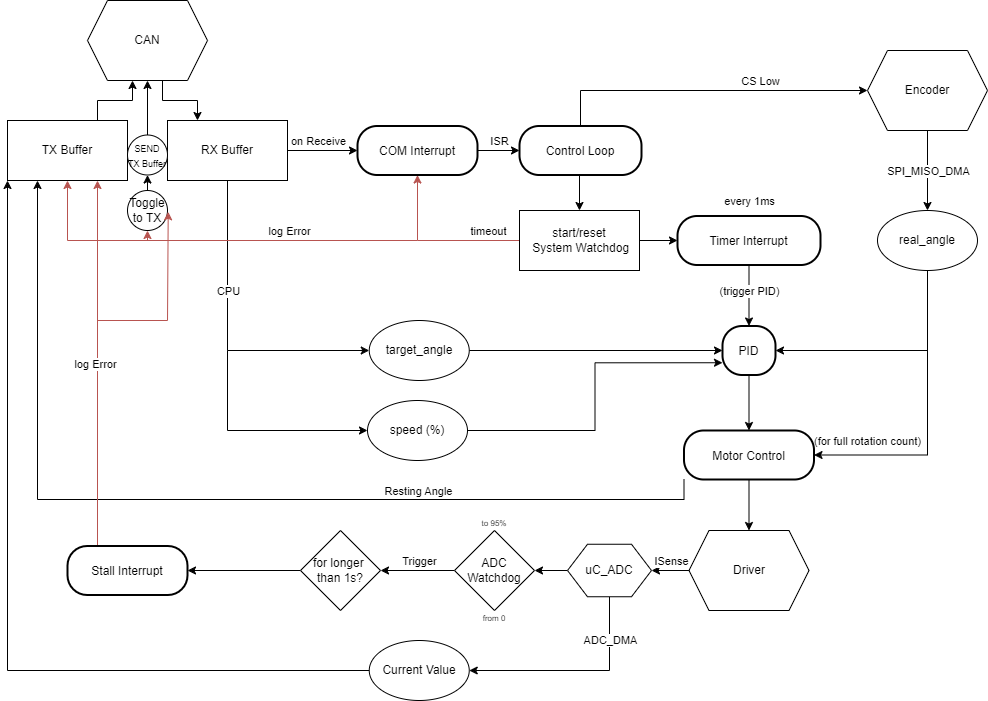

The diagram above was exported from draw.io. Its source (the exported page's mxGraphModel, read from the mxfile embedded in the PNG):
<mxGraphModel dx="2284" dy="738" grid="1" gridSize="10" guides="1" tooltips="1" connect="1" arrows="1" fold="1" page="1" pageScale="1" pageWidth="850" pageHeight="1100" math="0" shadow="0">
  <root>
    <mxCell id="0" />
    <mxCell id="1" parent="0" />
    <mxCell id="q0ZNq1EkBqmtj4WkPAIY-16" style="edgeStyle=orthogonalEdgeStyle;rounded=0;orthogonalLoop=1;jettySize=auto;html=1;exitX=0.625;exitY=1;exitDx=0;exitDy=0;entryX=0.25;entryY=0;entryDx=0;entryDy=0;" edge="1" parent="1" source="q0ZNq1EkBqmtj4WkPAIY-7" target="q0ZNq1EkBqmtj4WkPAIY-10">
      <mxGeometry relative="1" as="geometry" />
    </mxCell>
    <mxCell id="q0ZNq1EkBqmtj4WkPAIY-7" value="CAN" style="shape=hexagon;perimeter=hexagonPerimeter2;whiteSpace=wrap;html=1;fixedSize=1;" vertex="1" parent="1">
      <mxGeometry x="40" y="480" width="120" height="80" as="geometry" />
    </mxCell>
    <mxCell id="q0ZNq1EkBqmtj4WkPAIY-28" style="edgeStyle=orthogonalEdgeStyle;rounded=0;orthogonalLoop=1;jettySize=auto;html=1;exitX=0.5;exitY=1;exitDx=0;exitDy=0;entryX=0.5;entryY=0;entryDx=0;entryDy=0;" edge="1" parent="1" source="q0ZNq1EkBqmtj4WkPAIY-8" target="q0ZNq1EkBqmtj4WkPAIY-27">
      <mxGeometry relative="1" as="geometry" />
    </mxCell>
    <mxCell id="q0ZNq1EkBqmtj4WkPAIY-29" value="SPI_MISO_DMA" style="edgeLabel;html=1;align=center;verticalAlign=middle;resizable=0;points=[];" vertex="1" connectable="0" parent="q0ZNq1EkBqmtj4WkPAIY-28">
      <mxGeometry x="-0.1798" relative="1" as="geometry">
        <mxPoint y="7" as="offset" />
      </mxGeometry>
    </mxCell>
    <mxCell id="q0ZNq1EkBqmtj4WkPAIY-8" value="Encoder" style="shape=hexagon;perimeter=hexagonPerimeter2;whiteSpace=wrap;html=1;fixedSize=1;" vertex="1" parent="1">
      <mxGeometry x="820" y="530" width="120" height="80" as="geometry" />
    </mxCell>
    <mxCell id="q0ZNq1EkBqmtj4WkPAIY-61" style="edgeStyle=orthogonalEdgeStyle;rounded=0;orthogonalLoop=1;jettySize=auto;html=1;exitX=0;exitY=0.5;exitDx=0;exitDy=0;entryX=1;entryY=0.5;entryDx=0;entryDy=0;" edge="1" parent="1" source="q0ZNq1EkBqmtj4WkPAIY-9" target="q0ZNq1EkBqmtj4WkPAIY-66">
      <mxGeometry relative="1" as="geometry">
        <mxPoint x="600" y="1050" as="targetPoint" />
      </mxGeometry>
    </mxCell>
    <mxCell id="q0ZNq1EkBqmtj4WkPAIY-62" value="ISense" style="edgeLabel;html=1;align=center;verticalAlign=middle;resizable=0;points=[];" vertex="1" connectable="0" parent="q0ZNq1EkBqmtj4WkPAIY-61">
      <mxGeometry x="-0.0526" y="-2" relative="1" as="geometry">
        <mxPoint y="-8" as="offset" />
      </mxGeometry>
    </mxCell>
    <mxCell id="q0ZNq1EkBqmtj4WkPAIY-9" value="Driver" style="shape=hexagon;perimeter=hexagonPerimeter2;whiteSpace=wrap;html=1;fixedSize=1;" vertex="1" parent="1">
      <mxGeometry x="641.5" y="1010" width="120" height="80" as="geometry" />
    </mxCell>
    <mxCell id="q0ZNq1EkBqmtj4WkPAIY-22" style="edgeStyle=orthogonalEdgeStyle;rounded=0;orthogonalLoop=1;jettySize=auto;html=1;exitX=1;exitY=0.5;exitDx=0;exitDy=0;entryX=0;entryY=0.5;entryDx=0;entryDy=0;" edge="1" parent="1" source="q0ZNq1EkBqmtj4WkPAIY-10" target="q0ZNq1EkBqmtj4WkPAIY-20">
      <mxGeometry relative="1" as="geometry" />
    </mxCell>
    <mxCell id="q0ZNq1EkBqmtj4WkPAIY-23" value="on Receive" style="edgeLabel;html=1;align=center;verticalAlign=middle;resizable=0;points=[];" vertex="1" connectable="0" parent="q0ZNq1EkBqmtj4WkPAIY-22">
      <mxGeometry x="-0.1333" relative="1" as="geometry">
        <mxPoint y="-10" as="offset" />
      </mxGeometry>
    </mxCell>
    <mxCell id="q0ZNq1EkBqmtj4WkPAIY-33" style="edgeStyle=orthogonalEdgeStyle;rounded=0;orthogonalLoop=1;jettySize=auto;html=1;exitX=0.5;exitY=1;exitDx=0;exitDy=0;entryX=0;entryY=0.5;entryDx=0;entryDy=0;" edge="1" parent="1" source="q0ZNq1EkBqmtj4WkPAIY-10" target="q0ZNq1EkBqmtj4WkPAIY-32">
      <mxGeometry relative="1" as="geometry" />
    </mxCell>
    <mxCell id="q0ZNq1EkBqmtj4WkPAIY-34" value="CPU" style="edgeLabel;html=1;align=center;verticalAlign=middle;resizable=0;points=[];" vertex="1" connectable="0" parent="q0ZNq1EkBqmtj4WkPAIY-33">
      <mxGeometry x="0.032" y="1" relative="1" as="geometry">
        <mxPoint x="-1" y="-51" as="offset" />
      </mxGeometry>
    </mxCell>
    <mxCell id="q0ZNq1EkBqmtj4WkPAIY-10" value="RX Buffer" style="rounded=0;whiteSpace=wrap;html=1;" vertex="1" parent="1">
      <mxGeometry x="120" y="600" width="120" height="60" as="geometry" />
    </mxCell>
    <mxCell id="q0ZNq1EkBqmtj4WkPAIY-17" style="edgeStyle=orthogonalEdgeStyle;rounded=0;orthogonalLoop=1;jettySize=auto;html=1;exitX=0.75;exitY=0;exitDx=0;exitDy=0;entryX=0.375;entryY=1;entryDx=0;entryDy=0;" edge="1" parent="1" source="q0ZNq1EkBqmtj4WkPAIY-11" target="q0ZNq1EkBqmtj4WkPAIY-7">
      <mxGeometry relative="1" as="geometry" />
    </mxCell>
    <mxCell id="q0ZNq1EkBqmtj4WkPAIY-11" value="TX Buffer" style="rounded=0;whiteSpace=wrap;html=1;" vertex="1" parent="1">
      <mxGeometry x="-40" y="600" width="120" height="60" as="geometry" />
    </mxCell>
    <mxCell id="q0ZNq1EkBqmtj4WkPAIY-25" style="edgeStyle=orthogonalEdgeStyle;rounded=0;orthogonalLoop=1;jettySize=auto;html=1;exitX=1;exitY=0.5;exitDx=0;exitDy=0;entryX=0;entryY=0.5;entryDx=0;entryDy=0;" edge="1" parent="1" source="q0ZNq1EkBqmtj4WkPAIY-20" target="q0ZNq1EkBqmtj4WkPAIY-24">
      <mxGeometry relative="1" as="geometry" />
    </mxCell>
    <mxCell id="q0ZNq1EkBqmtj4WkPAIY-26" value="ISR" style="edgeLabel;html=1;align=center;verticalAlign=middle;resizable=0;points=[];" vertex="1" connectable="0" parent="q0ZNq1EkBqmtj4WkPAIY-25">
      <mxGeometry x="-0.0095" y="2" relative="1" as="geometry">
        <mxPoint y="-8" as="offset" />
      </mxGeometry>
    </mxCell>
    <mxCell id="q0ZNq1EkBqmtj4WkPAIY-20" value="COM Interrupt" style="rounded=1;arcSize=40;strokeWidth=2" vertex="1" parent="1">
      <mxGeometry x="310" y="605.5" width="120" height="49" as="geometry" />
    </mxCell>
    <mxCell id="q0ZNq1EkBqmtj4WkPAIY-30" style="edgeStyle=orthogonalEdgeStyle;rounded=0;orthogonalLoop=1;jettySize=auto;html=1;exitX=0.5;exitY=0;exitDx=0;exitDy=0;entryX=0;entryY=0.5;entryDx=0;entryDy=0;" edge="1" parent="1" source="q0ZNq1EkBqmtj4WkPAIY-24" target="q0ZNq1EkBqmtj4WkPAIY-8">
      <mxGeometry relative="1" as="geometry" />
    </mxCell>
    <mxCell id="q0ZNq1EkBqmtj4WkPAIY-31" value="CS Low" style="edgeLabel;html=1;align=center;verticalAlign=middle;resizable=0;points=[];" vertex="1" connectable="0" parent="q0ZNq1EkBqmtj4WkPAIY-30">
      <mxGeometry x="0.3096" y="-1" relative="1" as="geometry">
        <mxPoint x="4" y="-11" as="offset" />
      </mxGeometry>
    </mxCell>
    <mxCell id="q0ZNq1EkBqmtj4WkPAIY-39" style="edgeStyle=orthogonalEdgeStyle;rounded=0;orthogonalLoop=1;jettySize=auto;html=1;exitX=0.5;exitY=1;exitDx=0;exitDy=0;entryX=0.5;entryY=0;entryDx=0;entryDy=0;" edge="1" parent="1" source="q0ZNq1EkBqmtj4WkPAIY-24" target="q0ZNq1EkBqmtj4WkPAIY-38">
      <mxGeometry relative="1" as="geometry" />
    </mxCell>
    <mxCell id="q0ZNq1EkBqmtj4WkPAIY-24" value="Control Loop" style="rounded=1;arcSize=40;strokeWidth=2" vertex="1" parent="1">
      <mxGeometry x="472" y="605.5" width="122" height="49" as="geometry" />
    </mxCell>
    <mxCell id="q0ZNq1EkBqmtj4WkPAIY-47" style="edgeStyle=orthogonalEdgeStyle;rounded=0;orthogonalLoop=1;jettySize=auto;html=1;exitX=0.5;exitY=1;exitDx=0;exitDy=0;entryX=1;entryY=0.5;entryDx=0;entryDy=0;" edge="1" parent="1" source="q0ZNq1EkBqmtj4WkPAIY-27" target="q0ZNq1EkBqmtj4WkPAIY-35">
      <mxGeometry relative="1" as="geometry" />
    </mxCell>
    <mxCell id="q0ZNq1EkBqmtj4WkPAIY-97" style="edgeStyle=orthogonalEdgeStyle;rounded=0;orthogonalLoop=1;jettySize=auto;html=1;exitX=0.5;exitY=1;exitDx=0;exitDy=0;entryX=1;entryY=0.5;entryDx=0;entryDy=0;" edge="1" parent="1" source="q0ZNq1EkBqmtj4WkPAIY-27" target="q0ZNq1EkBqmtj4WkPAIY-53">
      <mxGeometry relative="1" as="geometry" />
    </mxCell>
    <mxCell id="q0ZNq1EkBqmtj4WkPAIY-98" value="(for full rotation count)" style="edgeLabel;html=1;align=center;verticalAlign=middle;resizable=0;points=[];" vertex="1" connectable="0" parent="q0ZNq1EkBqmtj4WkPAIY-97">
      <mxGeometry x="0.6689" y="-2" relative="1" as="geometry">
        <mxPoint x="4" y="-12" as="offset" />
      </mxGeometry>
    </mxCell>
    <mxCell id="q0ZNq1EkBqmtj4WkPAIY-27" value="real_angle" style="ellipse;whiteSpace=wrap;html=1;" vertex="1" parent="1">
      <mxGeometry x="830" y="690" width="100" height="60" as="geometry" />
    </mxCell>
    <mxCell id="q0ZNq1EkBqmtj4WkPAIY-36" style="edgeStyle=orthogonalEdgeStyle;rounded=0;orthogonalLoop=1;jettySize=auto;html=1;exitX=1;exitY=0.5;exitDx=0;exitDy=0;entryX=0;entryY=0.5;entryDx=0;entryDy=0;" edge="1" parent="1" source="q0ZNq1EkBqmtj4WkPAIY-32" target="q0ZNq1EkBqmtj4WkPAIY-35">
      <mxGeometry relative="1" as="geometry" />
    </mxCell>
    <mxCell id="q0ZNq1EkBqmtj4WkPAIY-32" value="target_angle" style="ellipse;whiteSpace=wrap;html=1;" vertex="1" parent="1">
      <mxGeometry x="321.75" y="800" width="100" height="60" as="geometry" />
    </mxCell>
    <mxCell id="q0ZNq1EkBqmtj4WkPAIY-54" style="edgeStyle=orthogonalEdgeStyle;rounded=0;orthogonalLoop=1;jettySize=auto;html=1;exitX=0.5;exitY=1;exitDx=0;exitDy=0;entryX=0.5;entryY=0;entryDx=0;entryDy=0;" edge="1" parent="1" source="q0ZNq1EkBqmtj4WkPAIY-35" target="q0ZNq1EkBqmtj4WkPAIY-53">
      <mxGeometry relative="1" as="geometry" />
    </mxCell>
    <mxCell id="q0ZNq1EkBqmtj4WkPAIY-35" value="PID" style="rounded=1;arcSize=40;strokeWidth=2" vertex="1" parent="1">
      <mxGeometry x="675" y="805.5" width="53" height="49" as="geometry" />
    </mxCell>
    <mxCell id="q0ZNq1EkBqmtj4WkPAIY-48" style="edgeStyle=orthogonalEdgeStyle;rounded=0;orthogonalLoop=1;jettySize=auto;html=1;exitX=0.5;exitY=1;exitDx=0;exitDy=0;entryX=0.5;entryY=0;entryDx=0;entryDy=0;" edge="1" parent="1" source="q0ZNq1EkBqmtj4WkPAIY-37" target="q0ZNq1EkBqmtj4WkPAIY-35">
      <mxGeometry relative="1" as="geometry" />
    </mxCell>
    <mxCell id="q0ZNq1EkBqmtj4WkPAIY-49" value="(trigger PID)" style="edgeLabel;html=1;align=center;verticalAlign=middle;resizable=0;points=[];" vertex="1" connectable="0" parent="q0ZNq1EkBqmtj4WkPAIY-48">
      <mxGeometry x="-0.4262" y="3" relative="1" as="geometry">
        <mxPoint x="-3" y="8" as="offset" />
      </mxGeometry>
    </mxCell>
    <mxCell id="q0ZNq1EkBqmtj4WkPAIY-37" value="Timer Interrupt" style="rounded=1;arcSize=40;strokeWidth=2" vertex="1" parent="1">
      <mxGeometry x="630" y="695.5" width="143" height="49" as="geometry" />
    </mxCell>
    <mxCell id="q0ZNq1EkBqmtj4WkPAIY-45" style="edgeStyle=orthogonalEdgeStyle;rounded=0;orthogonalLoop=1;jettySize=auto;html=1;exitX=1;exitY=0.5;exitDx=0;exitDy=0;entryX=0;entryY=0.5;entryDx=0;entryDy=0;" edge="1" parent="1" source="q0ZNq1EkBqmtj4WkPAIY-38" target="q0ZNq1EkBqmtj4WkPAIY-37">
      <mxGeometry relative="1" as="geometry" />
    </mxCell>
    <mxCell id="q0ZNq1EkBqmtj4WkPAIY-82" style="edgeStyle=orthogonalEdgeStyle;rounded=0;orthogonalLoop=1;jettySize=auto;html=1;exitX=0;exitY=0.5;exitDx=0;exitDy=0;entryX=0.5;entryY=1;entryDx=0;entryDy=0;fillColor=#f8cecc;strokeColor=#b85450;" edge="1" parent="1" source="q0ZNq1EkBqmtj4WkPAIY-38" target="q0ZNq1EkBqmtj4WkPAIY-20">
      <mxGeometry relative="1" as="geometry">
        <mxPoint x="429.9999999999998" y="720" as="targetPoint" />
      </mxGeometry>
    </mxCell>
    <mxCell id="q0ZNq1EkBqmtj4WkPAIY-83" value="timeout" style="edgeLabel;html=1;align=center;verticalAlign=middle;resizable=0;points=[];" vertex="1" connectable="0" parent="q0ZNq1EkBqmtj4WkPAIY-82">
      <mxGeometry x="0.1429" relative="1" as="geometry">
        <mxPoint x="64" y="-10" as="offset" />
      </mxGeometry>
    </mxCell>
    <mxCell id="q0ZNq1EkBqmtj4WkPAIY-38" value="start/reset&lt;br&gt;&amp;nbsp;System Watchdog" style="rounded=0;whiteSpace=wrap;html=1;" vertex="1" parent="1">
      <mxGeometry x="472" y="690" width="120" height="60" as="geometry" />
    </mxCell>
    <mxCell id="q0ZNq1EkBqmtj4WkPAIY-44" style="edgeStyle=orthogonalEdgeStyle;rounded=0;orthogonalLoop=1;jettySize=auto;html=1;exitX=1;exitY=0.5;exitDx=0;exitDy=0;entryX=0;entryY=0.75;entryDx=0;entryDy=0;" edge="1" parent="1" source="q0ZNq1EkBqmtj4WkPAIY-41" target="q0ZNq1EkBqmtj4WkPAIY-35">
      <mxGeometry relative="1" as="geometry" />
    </mxCell>
    <mxCell id="q0ZNq1EkBqmtj4WkPAIY-41" value="speed (%)" style="ellipse;whiteSpace=wrap;html=1;" vertex="1" parent="1">
      <mxGeometry x="320" y="880" width="100" height="60" as="geometry" />
    </mxCell>
    <mxCell id="q0ZNq1EkBqmtj4WkPAIY-42" value="" style="endArrow=none;html=1;rounded=0;" edge="1" parent="1">
      <mxGeometry width="50" height="50" relative="1" as="geometry">
        <mxPoint x="180" y="910" as="sourcePoint" />
        <mxPoint x="180" y="830" as="targetPoint" />
      </mxGeometry>
    </mxCell>
    <mxCell id="q0ZNq1EkBqmtj4WkPAIY-43" value="" style="endArrow=classic;html=1;rounded=0;entryX=0;entryY=0.5;entryDx=0;entryDy=0;" edge="1" parent="1" target="q0ZNq1EkBqmtj4WkPAIY-41">
      <mxGeometry width="50" height="50" relative="1" as="geometry">
        <mxPoint x="180" y="910" as="sourcePoint" />
        <mxPoint x="270" y="930" as="targetPoint" />
      </mxGeometry>
    </mxCell>
    <mxCell id="q0ZNq1EkBqmtj4WkPAIY-46" value="every 1ms" style="edgeLabel;html=1;align=center;verticalAlign=middle;resizable=0;points=[];" vertex="1" connectable="0" parent="1">
      <mxGeometry x="701.5" y="680" as="geometry" />
    </mxCell>
    <mxCell id="q0ZNq1EkBqmtj4WkPAIY-55" style="edgeStyle=orthogonalEdgeStyle;rounded=0;orthogonalLoop=1;jettySize=auto;html=1;exitX=0.5;exitY=1;exitDx=0;exitDy=0;entryX=0.5;entryY=0;entryDx=0;entryDy=0;" edge="1" parent="1" source="q0ZNq1EkBqmtj4WkPAIY-53" target="q0ZNq1EkBqmtj4WkPAIY-9">
      <mxGeometry relative="1" as="geometry" />
    </mxCell>
    <mxCell id="q0ZNq1EkBqmtj4WkPAIY-99" style="edgeStyle=orthogonalEdgeStyle;rounded=0;orthogonalLoop=1;jettySize=auto;html=1;exitX=0;exitY=1;exitDx=0;exitDy=0;entryX=0.25;entryY=1;entryDx=0;entryDy=0;" edge="1" parent="1" source="q0ZNq1EkBqmtj4WkPAIY-53" target="q0ZNq1EkBqmtj4WkPAIY-11">
      <mxGeometry relative="1" as="geometry" />
    </mxCell>
    <mxCell id="q0ZNq1EkBqmtj4WkPAIY-100" value="Resting Angle" style="edgeLabel;html=1;align=center;verticalAlign=middle;resizable=0;points=[];" vertex="1" connectable="0" parent="q0ZNq1EkBqmtj4WkPAIY-99">
      <mxGeometry x="-0.3475" y="-2" relative="1" as="geometry">
        <mxPoint x="36" y="-7" as="offset" />
      </mxGeometry>
    </mxCell>
    <mxCell id="q0ZNq1EkBqmtj4WkPAIY-53" value="Motor Control" style="rounded=1;arcSize=40;strokeWidth=2" vertex="1" parent="1">
      <mxGeometry x="636.5" y="910" width="130" height="49" as="geometry" />
    </mxCell>
    <mxCell id="q0ZNq1EkBqmtj4WkPAIY-64" style="edgeStyle=orthogonalEdgeStyle;rounded=0;orthogonalLoop=1;jettySize=auto;html=1;exitX=0;exitY=0.5;exitDx=0;exitDy=0;entryX=1;entryY=0.5;entryDx=0;entryDy=0;" edge="1" parent="1" source="q0ZNq1EkBqmtj4WkPAIY-56" target="q0ZNq1EkBqmtj4WkPAIY-63">
      <mxGeometry relative="1" as="geometry" />
    </mxCell>
    <mxCell id="q0ZNq1EkBqmtj4WkPAIY-65" value="Trigger" style="edgeLabel;html=1;align=center;verticalAlign=middle;resizable=0;points=[];" vertex="1" connectable="0" parent="q0ZNq1EkBqmtj4WkPAIY-64">
      <mxGeometry x="-0.0257" y="2" relative="1" as="geometry">
        <mxPoint y="-12" as="offset" />
      </mxGeometry>
    </mxCell>
    <mxCell id="q0ZNq1EkBqmtj4WkPAIY-56" value="&lt;div&gt;ADC Watchdog&lt;/div&gt;" style="rhombus;whiteSpace=wrap;html=1;" vertex="1" parent="1">
      <mxGeometry x="407" y="1010" width="80" height="80" as="geometry" />
    </mxCell>
    <mxCell id="q0ZNq1EkBqmtj4WkPAIY-59" value="from 0" style="text;html=1;align=center;verticalAlign=middle;whiteSpace=wrap;rounded=0;fontSize=8;" vertex="1" parent="1">
      <mxGeometry x="432" y="1090" width="30" height="15" as="geometry" />
    </mxCell>
    <mxCell id="q0ZNq1EkBqmtj4WkPAIY-60" value="to 95%" style="text;html=1;align=center;verticalAlign=middle;whiteSpace=wrap;rounded=0;fontSize=8;" vertex="1" parent="1">
      <mxGeometry x="432" y="995" width="30" height="15" as="geometry" />
    </mxCell>
    <mxCell id="q0ZNq1EkBqmtj4WkPAIY-74" style="edgeStyle=orthogonalEdgeStyle;rounded=0;orthogonalLoop=1;jettySize=auto;html=1;exitX=0;exitY=0.5;exitDx=0;exitDy=0;" edge="1" parent="1" source="q0ZNq1EkBqmtj4WkPAIY-63" target="q0ZNq1EkBqmtj4WkPAIY-73">
      <mxGeometry relative="1" as="geometry" />
    </mxCell>
    <mxCell id="q0ZNq1EkBqmtj4WkPAIY-63" value="for longer&amp;nbsp; than 1s?" style="rhombus;whiteSpace=wrap;html=1;" vertex="1" parent="1">
      <mxGeometry x="253" y="1010" width="80" height="80" as="geometry" />
    </mxCell>
    <mxCell id="q0ZNq1EkBqmtj4WkPAIY-67" style="edgeStyle=orthogonalEdgeStyle;rounded=0;orthogonalLoop=1;jettySize=auto;html=1;exitX=0;exitY=0.5;exitDx=0;exitDy=0;entryX=1;entryY=0.5;entryDx=0;entryDy=0;" edge="1" parent="1" source="q0ZNq1EkBqmtj4WkPAIY-66" target="q0ZNq1EkBqmtj4WkPAIY-56">
      <mxGeometry relative="1" as="geometry" />
    </mxCell>
    <mxCell id="q0ZNq1EkBqmtj4WkPAIY-70" style="edgeStyle=orthogonalEdgeStyle;rounded=0;orthogonalLoop=1;jettySize=auto;html=1;exitX=0.5;exitY=1;exitDx=0;exitDy=0;entryX=1;entryY=0.5;entryDx=0;entryDy=0;" edge="1" parent="1" source="q0ZNq1EkBqmtj4WkPAIY-66" target="q0ZNq1EkBqmtj4WkPAIY-69">
      <mxGeometry relative="1" as="geometry" />
    </mxCell>
    <mxCell id="q0ZNq1EkBqmtj4WkPAIY-71" value="ADC_DMA" style="edgeLabel;html=1;align=center;verticalAlign=middle;resizable=0;points=[];" vertex="1" connectable="0" parent="q0ZNq1EkBqmtj4WkPAIY-70">
      <mxGeometry x="-0.408" relative="1" as="geometry">
        <mxPoint y="-20" as="offset" />
      </mxGeometry>
    </mxCell>
    <mxCell id="q0ZNq1EkBqmtj4WkPAIY-66" value="uC_ADC" style="shape=hexagon;perimeter=hexagonPerimeter2;whiteSpace=wrap;html=1;fixedSize=1;" vertex="1" parent="1">
      <mxGeometry x="520" y="1023.75" width="84" height="52.5" as="geometry" />
    </mxCell>
    <mxCell id="q0ZNq1EkBqmtj4WkPAIY-72" style="edgeStyle=orthogonalEdgeStyle;rounded=0;orthogonalLoop=1;jettySize=auto;html=1;exitX=0;exitY=0.5;exitDx=0;exitDy=0;entryX=0;entryY=1;entryDx=0;entryDy=0;" edge="1" parent="1" source="q0ZNq1EkBqmtj4WkPAIY-69" target="q0ZNq1EkBqmtj4WkPAIY-11">
      <mxGeometry relative="1" as="geometry">
        <Array as="points">
          <mxPoint x="-40" y="1150" />
        </Array>
      </mxGeometry>
    </mxCell>
    <mxCell id="q0ZNq1EkBqmtj4WkPAIY-69" value="Current Value" style="ellipse;whiteSpace=wrap;html=1;" vertex="1" parent="1">
      <mxGeometry x="321.75" y="1120" width="100" height="60" as="geometry" />
    </mxCell>
    <mxCell id="q0ZNq1EkBqmtj4WkPAIY-79" style="edgeStyle=orthogonalEdgeStyle;rounded=0;orthogonalLoop=1;jettySize=auto;html=1;exitX=0.25;exitY=0;exitDx=0;exitDy=0;entryX=0.75;entryY=1;entryDx=0;entryDy=0;fillColor=#f8cecc;strokeColor=#b85450;" edge="1" parent="1" source="q0ZNq1EkBqmtj4WkPAIY-73" target="q0ZNq1EkBqmtj4WkPAIY-11">
      <mxGeometry relative="1" as="geometry">
        <mxPoint x="50" y="990" as="targetPoint" />
      </mxGeometry>
    </mxCell>
    <mxCell id="q0ZNq1EkBqmtj4WkPAIY-93" value="log Error" style="edgeLabel;html=1;align=center;verticalAlign=middle;resizable=0;points=[];" vertex="1" connectable="0" parent="q0ZNq1EkBqmtj4WkPAIY-79">
      <mxGeometry x="-0.0032" y="3" relative="1" as="geometry">
        <mxPoint as="offset" />
      </mxGeometry>
    </mxCell>
    <mxCell id="q0ZNq1EkBqmtj4WkPAIY-73" value="Stall Interrupt" style="rounded=1;arcSize=40;strokeWidth=2" vertex="1" parent="1">
      <mxGeometry x="20" y="1025.5" width="120" height="49" as="geometry" />
    </mxCell>
    <mxCell id="q0ZNq1EkBqmtj4WkPAIY-84" value="" style="endArrow=none;html=1;rounded=0;fillColor=#f8cecc;strokeColor=#b85450;" edge="1" parent="1">
      <mxGeometry width="50" height="50" relative="1" as="geometry">
        <mxPoint x="20" y="720" as="sourcePoint" />
        <mxPoint x="370" y="720" as="targetPoint" />
      </mxGeometry>
    </mxCell>
    <mxCell id="q0ZNq1EkBqmtj4WkPAIY-92" value="log Error" style="edgeLabel;html=1;align=center;verticalAlign=middle;resizable=0;points=[];" vertex="1" connectable="0" parent="q0ZNq1EkBqmtj4WkPAIY-84">
      <mxGeometry x="0.2716" y="-2" relative="1" as="geometry">
        <mxPoint x="-2" y="-12" as="offset" />
      </mxGeometry>
    </mxCell>
    <mxCell id="q0ZNq1EkBqmtj4WkPAIY-85" value="" style="endArrow=classic;html=1;rounded=0;entryX=0.5;entryY=1;entryDx=0;entryDy=0;fillColor=#f8cecc;strokeColor=#b85450;" edge="1" parent="1" target="q0ZNq1EkBqmtj4WkPAIY-11">
      <mxGeometry width="50" height="50" relative="1" as="geometry">
        <mxPoint x="20" y="720" as="sourcePoint" />
        <mxPoint x="30" y="740" as="targetPoint" />
      </mxGeometry>
    </mxCell>
    <mxCell id="q0ZNq1EkBqmtj4WkPAIY-90" style="edgeStyle=orthogonalEdgeStyle;rounded=0;orthogonalLoop=1;jettySize=auto;html=1;exitX=0.5;exitY=0;exitDx=0;exitDy=0;entryX=0.5;entryY=1;entryDx=0;entryDy=0;" edge="1" parent="1" source="q0ZNq1EkBqmtj4WkPAIY-86" target="q0ZNq1EkBqmtj4WkPAIY-89">
      <mxGeometry relative="1" as="geometry" />
    </mxCell>
    <mxCell id="q0ZNq1EkBqmtj4WkPAIY-86" value="Toggle to TX" style="ellipse;whiteSpace=wrap;html=1;aspect=fixed;" vertex="1" parent="1">
      <mxGeometry x="80" y="670" width="40" height="40" as="geometry" />
    </mxCell>
    <mxCell id="q0ZNq1EkBqmtj4WkPAIY-87" value="" style="endArrow=classic;html=1;rounded=0;entryX=0.5;entryY=1;entryDx=0;entryDy=0;fillColor=#f8cecc;strokeColor=#b85450;" edge="1" parent="1" target="q0ZNq1EkBqmtj4WkPAIY-86">
      <mxGeometry width="50" height="50" relative="1" as="geometry">
        <mxPoint x="100" y="720" as="sourcePoint" />
        <mxPoint x="110" y="760" as="targetPoint" />
      </mxGeometry>
    </mxCell>
    <mxCell id="q0ZNq1EkBqmtj4WkPAIY-91" style="edgeStyle=orthogonalEdgeStyle;rounded=0;orthogonalLoop=1;jettySize=auto;html=1;exitX=0.5;exitY=0;exitDx=0;exitDy=0;entryX=0.5;entryY=1;entryDx=0;entryDy=0;" edge="1" parent="1" source="q0ZNq1EkBqmtj4WkPAIY-89" target="q0ZNq1EkBqmtj4WkPAIY-7">
      <mxGeometry relative="1" as="geometry" />
    </mxCell>
    <mxCell id="q0ZNq1EkBqmtj4WkPAIY-89" value="&lt;font style=&quot;font-size: 9px;&quot;&gt;SEND TX Buffer&lt;/font&gt;" style="ellipse;whiteSpace=wrap;html=1;aspect=fixed;" vertex="1" parent="1">
      <mxGeometry x="80" y="614.5" width="40" height="40" as="geometry" />
    </mxCell>
    <mxCell id="q0ZNq1EkBqmtj4WkPAIY-94" value="" style="endArrow=none;html=1;rounded=0;fillColor=#f8cecc;strokeColor=#b85450;" edge="1" parent="1">
      <mxGeometry width="50" height="50" relative="1" as="geometry">
        <mxPoint x="50" y="800" as="sourcePoint" />
        <mxPoint x="120" y="800" as="targetPoint" />
      </mxGeometry>
    </mxCell>
    <mxCell id="q0ZNq1EkBqmtj4WkPAIY-95" value="" style="endArrow=classic;html=1;rounded=0;entryX=1.018;entryY=0.532;entryDx=0;entryDy=0;entryPerimeter=0;fillColor=#f8cecc;strokeColor=#b85450;" edge="1" parent="1" target="q0ZNq1EkBqmtj4WkPAIY-86">
      <mxGeometry width="50" height="50" relative="1" as="geometry">
        <mxPoint x="120" y="800" as="sourcePoint" />
        <mxPoint x="150" y="750" as="targetPoint" />
      </mxGeometry>
    </mxCell>
  </root>
</mxGraphModel>